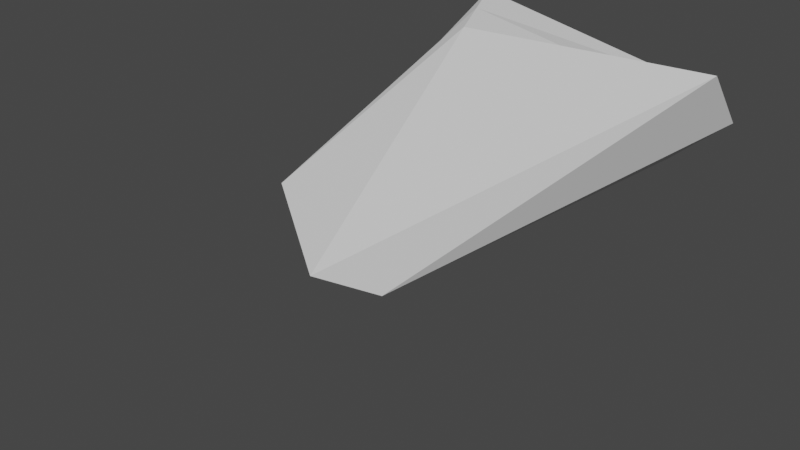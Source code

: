 # Source: untitled.blend  (saved by Blender 2.92.15; exported with 4.5.12 LTS)
import bpy
from mathutils import Matrix  # noqa: F401  (used for matrix-valued properties, if any)

bpy.ops.wm.read_factory_settings(use_empty=True)
scene = bpy.context.scene
scene.name = 'Scene'

# ---- collections
col_collection = bpy.data.collections.new('Collection'); scene.collection.children.link(col_collection)

# ---- world
world_world = bpy.data.worlds.new('World'); scene.world = world_world
world_world.use_nodes = True; world_world.node_tree.nodes.clear()
_N = world_world.node_tree.nodes; _L = world_world.node_tree.links
n0 = _N.new('ShaderNodeOutputWorld'); n0.name = 'World Output'; n0.location = (300, 300)
n1 = _N.new('ShaderNodeBackground'); n1.name = 'Background'; n1.location = (10, 300)
n1.inputs[0].default_value = (0.05088, 0.05088, 0.05088, 1.0)
_L.new(n1.outputs[0], n0.inputs[0])
n0.is_active_output = True
world_world.color = (0.05088, 0.05088, 0.05088)
world_world.use_sun_shadow = False
world_world.sun_shadow_jitter_overblur = 0.0

# ---- cameras
cam_camera = bpy.data.cameras.new('Camera')
cam_camera.clip_end = 100.0
cam_camera.ortho_scale = 7.314

# ---- meshes
me_cube_003 = bpy.data.meshes.new('Cube.003')
me_cube_003.from_pydata([(-0.4157, -1.021, -0.3418), (-0.6732, 1.86, 0.6342), (-1.416, 3.071, -0.7036), (-1.416, 3.071, 0.7036), (1.243, -2.004, -0.362), (2.144, 2.649, 0.5624), (1.416, 3.071, -0.7036), (1.117, 4.055, -0.1511), (-1.298, -0.2267, -1.039), (-1.041, 2.461, 0.6686), (1.439, -1.355, -0.7353), (2.024, 3.325, -0.1679)], [], [(8, 9, 3, 2), (2, 3, 7, 6), (10, 11, 5, 4), (4, 5, 1, 0), (8, 10, 4, 0), (11, 9, 1, 5), (7, 3, 9, 11), (2, 6, 10, 8), (6, 7, 11, 10), (0, 1, 9, 8)])
_uv = me_cube_003.uv_layers.new(name='CarteUV')
_uv.uv.foreach_set('vector', [0.375, 0.1239, 0.625, 0.1239, 0.625, 0.25, 0.375, 0.25, 0.375, 0.25, 0.625, 0.25, 0.625, 0.5, 0.375, 0.5, 0.375, 0.6261, 0.625, 0.6261, 0.625, 0.75, 0.375, 0.75, 0.375, 0.75, 0.625, 0.75, 0.625, 1.0, 0.375, 1.0, 0.125, 0.6261, 0.375, 0.6261, 0.375, 0.75, 0.125, 0.75, 0.625, 0.6261, 0.875, 0.6261, 0.875, 0.75, 0.625, 0.75, 0.625, 0.5, 0.875, 0.5, 0.875, 0.6261, 0.625, 0.6261, 0.125, 0.5, 0.375, 0.5, 0.375, 0.6261, 0.125, 0.6261, 0.375, 0.5, 0.625, 0.5, 0.625, 0.6261, 0.375, 0.6261, 0.375, 0.0, 0.625, 0.0, 0.625, 0.1239, 0.375, 0.1239])
me_cube_003.use_remesh_fix_poles = True
me_cube_003.use_remesh_preserve_attributes = False
me_cube_003.use_mirror_vertex_groups = False
me_cube_003.update()

# ---- objects
ob_camera = bpy.data.objects.new('Camera', cam_camera)
ob_cube = bpy.data.objects.new('Cube', me_cube_003)

# ---- transforms, parenting, visibility, modifiers, constraints
ob_camera.location = (7.359, -6.926, 4.958)
ob_camera.rotation_euler = (1.109, 0.0, 0.8149)
ob_camera.lock_rotations_4d = False
ob_camera.empty_display_type = 'ARROWS'
ob_camera.color = (0.0, 0.0, 0.0, 0.0)
ob_camera.display_type = 'WIRE'
ob_camera.lineart.crease_threshold = 0.0
ob_cube.location = (-0.4489, 0.2121, 0.7036)
ob_cube.lineart.crease_threshold = 0.0

# ---- collection membership
col_collection.objects.link(ob_camera)
col_collection.objects.link(ob_cube)

# ---- scene / render settings (as saved in the file)
scene.camera = ob_camera
scene.frame_start = 1; scene.frame_end = 250; scene.frame_set(1)
scene.render.engine = 'BLENDER_EEVEE_NEXT'
scene.cycles.use_denoising = False
scene.cycles.samples = 128
scene.cycles.sampling_pattern = 'TABULATED_SOBOL'
scene.cycles.use_adaptive_sampling = False
scene.cycles.use_light_tree = False
scene.view_settings.view_transform = 'Filmic'
bpy.context.view_layer.update()

# ---- added for rendering (the .blend has no usable light): sun
light_auto_sun = bpy.data.lights.new('AutoSun', 'SUN')
light_auto_sun.energy = 3.0
light_auto_sun.angle = 0.0523599
ob_auto_sun = bpy.data.objects.new('AutoSun', light_auto_sun)
scene.collection.objects.link(ob_auto_sun)
ob_auto_sun.rotation_euler = (0.872665, 0.174533, 0.523599)
bpy.context.view_layer.update()
